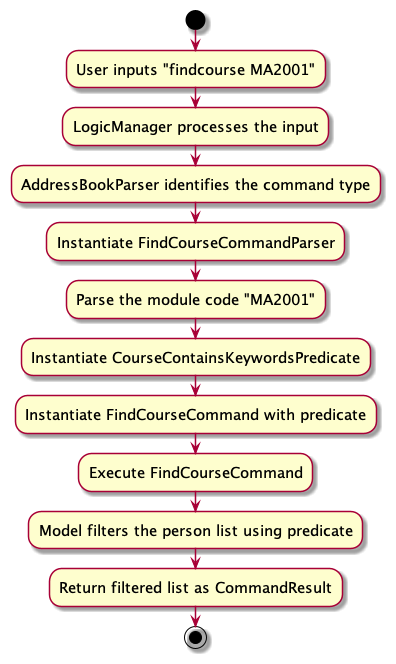

The diagram above was rendered by PlantUML. Its source (embedded in the PNG):
@startuml
skin rose
skinparam ActivityFontSize 15
skinparam ArrowFontSize 12

start

:User inputs "findcourse MA2001";

:LogicManager processes the input;

:AddressBookParser identifies the command type;

:Instantiate FindCourseCommandParser;

:Parse the module code "MA2001";

:Instantiate CourseContainsKeywordsPredicate;

:Instantiate FindCourseCommand with predicate;

:Execute FindCourseCommand;

:Model filters the person list using predicate;

:Return filtered list as CommandResult;

stop

@enduml